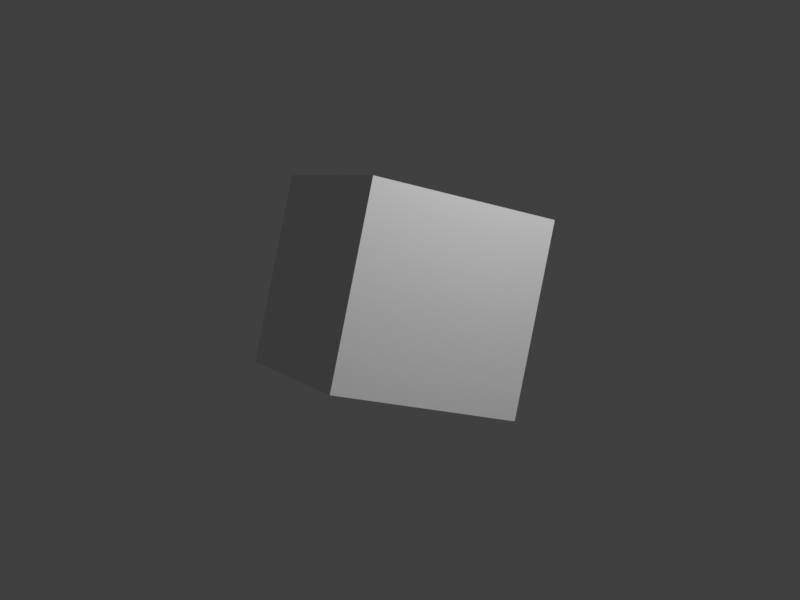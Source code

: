 # Source: cube_rotated_XZY.blend  (saved by Blender 2.80.70; exported with 4.5.12 LTS)
import bpy
from mathutils import Matrix  # noqa: F401  (used for matrix-valued properties, if any)

bpy.ops.wm.read_factory_settings(use_empty=True)
scene = bpy.context.scene
scene.name = 'Scene'

# ---- collections
col_collection = bpy.data.collections.new('Collection'); scene.collection.children.link(col_collection)

# ---- materials (node trees are filled in below, after node groups)
mat_material = bpy.data.materials.new('Material')
mat_material.alpha_threshold = 0.0
mat_material.use_transparent_shadow = False
mat_material.line_color = (0.0, 0.0, 0.0, 1.0)

# ---- material node trees
mat_material.use_nodes = True; mat_material.node_tree.nodes.clear()
_N = mat_material.node_tree.nodes; _L = mat_material.node_tree.links
n0 = _N.new('ShaderNodeOutputMaterial'); n0.name = 'Material Output'; n0.location = (300, 300)
n1 = _N.new('ShaderNodeBsdfPrincipled'); n1.name = 'Principled BSDF'; n1.location = (10, 300)
n1.distribution = 'GGX'
n1.subsurface_method = 'BURLEY'
n1.inputs[2].default_value = 0.4
n1.inputs[3].default_value = 1.45
n1.inputs[27].default_value = (0.0, 0.0, 0.0, 1.0)
n1.inputs[28].default_value = 1.0
_L.new(n1.outputs[0], n0.inputs[0])
n0.is_active_output = True

# ---- world
world_world = bpy.data.worlds.new('World'); scene.world = world_world
world_world.use_nodes = True; world_world.node_tree.nodes.clear()
_N = world_world.node_tree.nodes; _L = world_world.node_tree.links
n0 = _N.new('ShaderNodeOutputWorld'); n0.name = 'World Output'; n0.location = (300, 300)
n1 = _N.new('ShaderNodeBackground'); n1.name = 'Background'; n1.location = (10, 300)
n1.inputs[0].default_value = (0.05088, 0.05088, 0.05088, 1.0)
_L.new(n1.outputs[0], n0.inputs[0])
n0.is_active_output = True
world_world.color = (0.05088, 0.05088, 0.05088)
world_world.use_sun_shadow = False
world_world.sun_shadow_jitter_overblur = 0.0

# ---- cameras
cam_camera = bpy.data.cameras.new('Camera')
cam_camera.clip_end = 100.0
cam_camera.ortho_scale = 7.314

# ---- lights
light_light = bpy.data.lights.new('Light', 'POINT')
light_light.transmission_factor = 0.0
light_light.energy = 1000.0
light_light.shadow_soft_size = 0.1
light_light.shadow_maximum_resolution = 0.006
light_light.use_absolute_resolution = True

# ---- meshes
me_cube = bpy.data.meshes.new('Cube')
me_cube.from_pydata([(1.0, 1.0, 1.0), (1.0, 1.0, -1.0), (1.0, -1.0, 1.0), (1.0, -1.0, -1.0), (-1.0, 1.0, 1.0), (-1.0, 1.0, -1.0), (-1.0, -1.0, 1.0), (-1.0, -1.0, -1.0)], [], [(0, 4, 6, 2), (3, 2, 6, 7), (7, 6, 4, 5), (5, 1, 3, 7), (1, 0, 2, 3), (5, 4, 0, 1)])
_uv = me_cube.uv_layers.new(name='UVMap')
_uv.uv.foreach_set('vector', [0.375, 0.0, 0.625, 0.0, 0.625, 0.25, 0.375, 0.25, 0.375, 0.25, 0.625, 0.25, 0.625, 0.5, 0.375, 0.5, 0.375, 0.5, 0.625, 0.5, 0.625, 0.75, 0.375, 0.75, 0.375, 0.75, 0.625, 0.75, 0.625, 1.0, 0.375, 1.0, 0.125, 0.5, 0.375, 0.5, 0.375, 0.75, 0.125, 0.75, 0.625, 0.5, 0.875, 0.5, 0.875, 0.75, 0.625, 0.75])
me_cube.materials.append(mat_material)
me_cube.use_remesh_preserve_volume = False
me_cube.use_remesh_preserve_attributes = False
me_cube.use_mirror_vertex_groups = False
me_cube.update()

# ---- objects
ob_cube = bpy.data.objects.new('Cube', me_cube)
ob_light = bpy.data.objects.new('Light', light_light)
ob_camera = bpy.data.objects.new('Camera', cam_camera)

# ---- transforms, parenting, visibility, modifiers, constraints
ob_cube.location = (0.0, 0.0, 0.0)
ob_cube.rotation_mode = 'XZY'
ob_cube.rotation_euler = (0.5236, 0.7854, 1.047)
ob_cube.lock_rotations_4d = False
ob_cube.empty_display_type = 'ARROWS'
ob_cube.lineart.crease_threshold = 0.0
ob_light.location = (4.076, 1.005, 5.904)
ob_light.rotation_euler = (0.6503, 0.05522, 1.866)
ob_light.lock_rotations_4d = False
ob_light.empty_display_type = 'ARROWS'
ob_light.color = (0.0, 0.0, 0.0, 0.0)
ob_light.lineart.crease_threshold = 0.0
ob_camera.location = (7.359, -6.926, 4.958)
ob_camera.rotation_euler = (1.109, 0.0, 0.8149)
ob_camera.lock_rotations_4d = False
ob_camera.empty_display_type = 'ARROWS'
ob_camera.color = (0.0, 0.0, 0.0, 0.0)
ob_camera.display_type = 'WIRE'
ob_camera.lineart.crease_threshold = 0.0

# ---- collection membership
col_collection.objects.link(ob_cube)
col_collection.objects.link(ob_light)
col_collection.objects.link(ob_camera)

# ---- scene / render settings (as saved in the file)
scene.camera = ob_camera
scene.frame_start = 1; scene.frame_end = 250; scene.frame_set(1)
scene.render.engine = 'BLENDER_EEVEE_NEXT'
scene.render.resolution_x = 800
scene.render.resolution_y = 600
scene.cycles.use_denoising = False
scene.cycles.samples = 128
scene.cycles.sampling_pattern = 'TABULATED_SOBOL'
scene.cycles.use_adaptive_sampling = False
scene.cycles.use_light_tree = False
scene.view_settings.view_transform = 'Standard'
bpy.context.view_layer.update()
